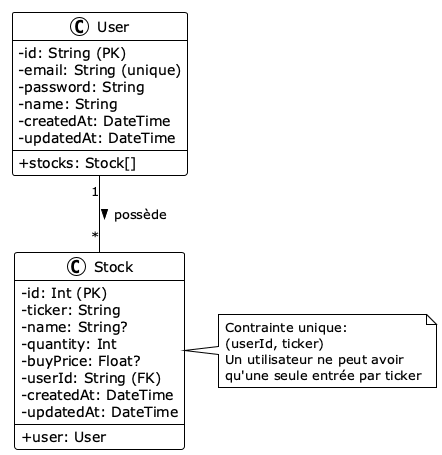

The diagram above was rendered by PlantUML. Its source (embedded in the PNG):
@startuml
!theme plain
skinparam classAttributeIconSize 0

class User {
  - id: String (PK)
  - email: String (unique)
  - password: String
  - name: String
  - createdAt: DateTime
  - updatedAt: DateTime
  __
  + stocks: Stock[]
}

class Stock {
  - id: Int (PK)
  - ticker: String
  - name: String?
  - quantity: Int
  - buyPrice: Float?
  - userId: String (FK)
  - createdAt: DateTime
  - updatedAt: DateTime
  __
  + user: User
}

User "1" -- "*" Stock : possède >

note right of Stock
  Contrainte unique: 
  (userId, ticker)
  Un utilisateur ne peut avoir
  qu'une seule entrée par ticker
end note

@enduml